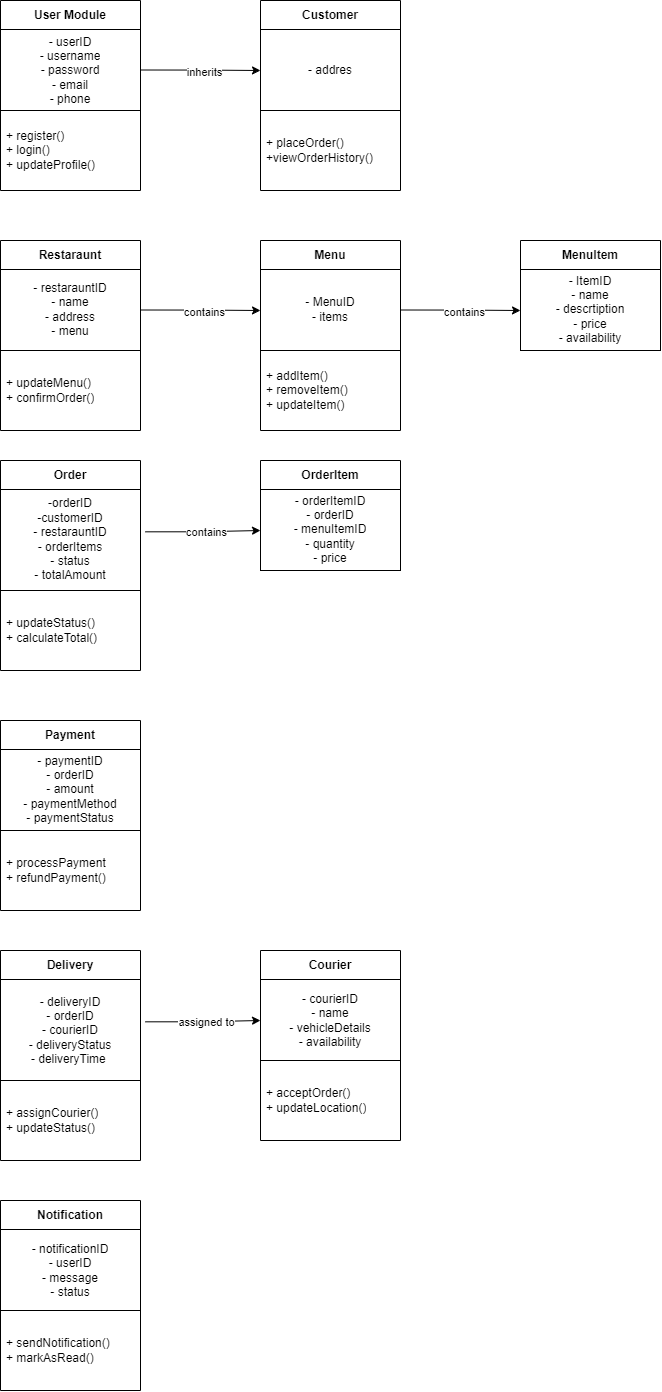

The diagram above was exported from draw.io. Its source (the exported page's mxGraphModel, read from the mxfile embedded in the PNG):
<mxGraphModel dx="2049" dy="1114" grid="1" gridSize="10" guides="1" tooltips="1" connect="1" arrows="1" fold="1" page="1" pageScale="1" pageWidth="1169" pageHeight="827" math="0" shadow="0">
  <root>
    <mxCell id="0" />
    <mxCell id="1" parent="0" />
    <mxCell id="TWbUkhO82ErVKFuDPOM8-1" value="User Module" style="swimlane;fontStyle=1;align=center;verticalAlign=middle;childLayout=stackLayout;horizontal=1;startSize=29;horizontalStack=0;resizeParent=1;resizeParentMax=0;resizeLast=0;collapsible=0;marginBottom=0;html=1;whiteSpace=wrap;" vertex="1" parent="1">
      <mxGeometry x="110" y="60" width="140" height="190" as="geometry" />
    </mxCell>
    <mxCell id="TWbUkhO82ErVKFuDPOM8-4" style="edgeStyle=orthogonalEdgeStyle;rounded=0;orthogonalLoop=1;jettySize=auto;html=1;exitX=1;exitY=0.5;exitDx=0;exitDy=0;" edge="1" parent="TWbUkhO82ErVKFuDPOM8-1" source="TWbUkhO82ErVKFuDPOM8-2">
      <mxGeometry relative="1" as="geometry">
        <mxPoint x="260" y="70" as="targetPoint" />
      </mxGeometry>
    </mxCell>
    <mxCell id="TWbUkhO82ErVKFuDPOM8-5" value="inherits" style="edgeLabel;html=1;align=center;verticalAlign=middle;resizable=0;points=[];" vertex="1" connectable="0" parent="TWbUkhO82ErVKFuDPOM8-4">
      <mxGeometry x="0.0586" y="-1" relative="1" as="geometry">
        <mxPoint as="offset" />
      </mxGeometry>
    </mxCell>
    <mxCell id="TWbUkhO82ErVKFuDPOM8-2" value="- userID&lt;div&gt;- username&lt;/div&gt;&lt;div&gt;- password&lt;/div&gt;&lt;div&gt;- email&lt;/div&gt;&lt;div&gt;- phone&lt;/div&gt;" style="text;html=1;strokeColor=default;fillColor=none;align=center;verticalAlign=middle;spacingLeft=4;spacingRight=4;overflow=hidden;rotatable=0;points=[[0,0.5],[1,0.5]];portConstraint=eastwest;whiteSpace=wrap;" vertex="1" parent="TWbUkhO82ErVKFuDPOM8-1">
      <mxGeometry y="29" width="140" height="81" as="geometry" />
    </mxCell>
    <mxCell id="TWbUkhO82ErVKFuDPOM8-3" value="+ register()&lt;div&gt;+ login()&lt;/div&gt;&lt;div&gt;+ updateProfile()&lt;/div&gt;" style="text;html=1;strokeColor=none;fillColor=none;align=left;verticalAlign=middle;spacingLeft=4;spacingRight=4;overflow=hidden;rotatable=0;points=[[0,0.5],[1,0.5]];portConstraint=eastwest;whiteSpace=wrap;" vertex="1" parent="TWbUkhO82ErVKFuDPOM8-1">
      <mxGeometry y="110" width="140" height="80" as="geometry" />
    </mxCell>
    <mxCell id="TWbUkhO82ErVKFuDPOM8-6" value="Customer" style="swimlane;fontStyle=1;align=center;verticalAlign=middle;childLayout=stackLayout;horizontal=1;startSize=29;horizontalStack=0;resizeParent=1;resizeParentMax=0;resizeLast=0;collapsible=0;marginBottom=0;html=1;whiteSpace=wrap;" vertex="1" parent="1">
      <mxGeometry x="370" y="60" width="140" height="190" as="geometry" />
    </mxCell>
    <mxCell id="TWbUkhO82ErVKFuDPOM8-9" value="- addres" style="text;html=1;strokeColor=default;fillColor=none;align=center;verticalAlign=middle;spacingLeft=4;spacingRight=4;overflow=hidden;rotatable=0;points=[[0,0.5],[1,0.5]];portConstraint=eastwest;whiteSpace=wrap;" vertex="1" parent="TWbUkhO82ErVKFuDPOM8-6">
      <mxGeometry y="29" width="140" height="81" as="geometry" />
    </mxCell>
    <mxCell id="TWbUkhO82ErVKFuDPOM8-10" value="+ placeOrder()&lt;div&gt;+viewOrderHistory()&lt;/div&gt;" style="text;html=1;strokeColor=none;fillColor=none;align=left;verticalAlign=middle;spacingLeft=4;spacingRight=4;overflow=hidden;rotatable=0;points=[[0,0.5],[1,0.5]];portConstraint=eastwest;whiteSpace=wrap;" vertex="1" parent="TWbUkhO82ErVKFuDPOM8-6">
      <mxGeometry y="110" width="140" height="80" as="geometry" />
    </mxCell>
    <mxCell id="TWbUkhO82ErVKFuDPOM8-11" value="Menu" style="swimlane;fontStyle=1;align=center;verticalAlign=middle;childLayout=stackLayout;horizontal=1;startSize=29;horizontalStack=0;resizeParent=1;resizeParentMax=0;resizeLast=0;collapsible=0;marginBottom=0;html=1;whiteSpace=wrap;" vertex="1" parent="1">
      <mxGeometry x="370" y="300" width="140" height="190" as="geometry" />
    </mxCell>
    <mxCell id="TWbUkhO82ErVKFuDPOM8-12" style="edgeStyle=orthogonalEdgeStyle;rounded=0;orthogonalLoop=1;jettySize=auto;html=1;exitX=1;exitY=0.5;exitDx=0;exitDy=0;" edge="1" parent="TWbUkhO82ErVKFuDPOM8-11" source="TWbUkhO82ErVKFuDPOM8-14">
      <mxGeometry relative="1" as="geometry">
        <mxPoint x="260" y="70" as="targetPoint" />
      </mxGeometry>
    </mxCell>
    <mxCell id="TWbUkhO82ErVKFuDPOM8-13" value="contains" style="edgeLabel;html=1;align=center;verticalAlign=middle;resizable=0;points=[];" vertex="1" connectable="0" parent="TWbUkhO82ErVKFuDPOM8-12">
      <mxGeometry x="0.0586" y="-1" relative="1" as="geometry">
        <mxPoint as="offset" />
      </mxGeometry>
    </mxCell>
    <mxCell id="TWbUkhO82ErVKFuDPOM8-14" value="- MenuID&lt;div&gt;- items&lt;/div&gt;" style="text;html=1;strokeColor=default;fillColor=none;align=center;verticalAlign=middle;spacingLeft=4;spacingRight=4;overflow=hidden;rotatable=0;points=[[0,0.5],[1,0.5]];portConstraint=eastwest;whiteSpace=wrap;" vertex="1" parent="TWbUkhO82ErVKFuDPOM8-11">
      <mxGeometry y="29" width="140" height="81" as="geometry" />
    </mxCell>
    <mxCell id="TWbUkhO82ErVKFuDPOM8-15" value="+ addItem()&lt;div&gt;+ removeItem()&lt;/div&gt;&lt;div&gt;+ updateItem()&lt;/div&gt;" style="text;html=1;strokeColor=none;fillColor=none;align=left;verticalAlign=middle;spacingLeft=4;spacingRight=4;overflow=hidden;rotatable=0;points=[[0,0.5],[1,0.5]];portConstraint=eastwest;whiteSpace=wrap;" vertex="1" parent="TWbUkhO82ErVKFuDPOM8-11">
      <mxGeometry y="110" width="140" height="80" as="geometry" />
    </mxCell>
    <mxCell id="TWbUkhO82ErVKFuDPOM8-16" value="MenuItem" style="swimlane;fontStyle=1;align=center;verticalAlign=middle;childLayout=stackLayout;horizontal=1;startSize=29;horizontalStack=0;resizeParent=1;resizeParentMax=0;resizeLast=0;collapsible=0;marginBottom=0;html=1;whiteSpace=wrap;" vertex="1" parent="1">
      <mxGeometry x="630" y="300" width="140" height="110" as="geometry" />
    </mxCell>
    <mxCell id="TWbUkhO82ErVKFuDPOM8-17" value="- ItemID&lt;div&gt;- name&lt;/div&gt;&lt;div&gt;- descrtiption&lt;/div&gt;&lt;div&gt;- price&lt;/div&gt;&lt;div&gt;- availability&lt;/div&gt;" style="text;html=1;strokeColor=default;fillColor=none;align=center;verticalAlign=middle;spacingLeft=4;spacingRight=4;overflow=hidden;rotatable=0;points=[[0,0.5],[1,0.5]];portConstraint=eastwest;whiteSpace=wrap;" vertex="1" parent="TWbUkhO82ErVKFuDPOM8-16">
      <mxGeometry y="29" width="140" height="81" as="geometry" />
    </mxCell>
    <mxCell id="TWbUkhO82ErVKFuDPOM8-19" value="Restaraunt" style="swimlane;fontStyle=1;align=center;verticalAlign=middle;childLayout=stackLayout;horizontal=1;startSize=29;horizontalStack=0;resizeParent=1;resizeParentMax=0;resizeLast=0;collapsible=0;marginBottom=0;html=1;whiteSpace=wrap;" vertex="1" parent="1">
      <mxGeometry x="110" y="300" width="140" height="190" as="geometry" />
    </mxCell>
    <mxCell id="TWbUkhO82ErVKFuDPOM8-20" style="edgeStyle=orthogonalEdgeStyle;rounded=0;orthogonalLoop=1;jettySize=auto;html=1;exitX=1;exitY=0.5;exitDx=0;exitDy=0;" edge="1" parent="TWbUkhO82ErVKFuDPOM8-19" source="TWbUkhO82ErVKFuDPOM8-22">
      <mxGeometry relative="1" as="geometry">
        <mxPoint x="260" y="70" as="targetPoint" />
      </mxGeometry>
    </mxCell>
    <mxCell id="TWbUkhO82ErVKFuDPOM8-21" value="contains" style="edgeLabel;html=1;align=center;verticalAlign=middle;resizable=0;points=[];" vertex="1" connectable="0" parent="TWbUkhO82ErVKFuDPOM8-20">
      <mxGeometry x="0.0586" y="-1" relative="1" as="geometry">
        <mxPoint as="offset" />
      </mxGeometry>
    </mxCell>
    <mxCell id="TWbUkhO82ErVKFuDPOM8-22" value="- restarauntID&lt;div&gt;- name&lt;/div&gt;&lt;div&gt;- address&lt;/div&gt;&lt;div&gt;- menu&lt;/div&gt;" style="text;html=1;strokeColor=default;fillColor=none;align=center;verticalAlign=middle;spacingLeft=4;spacingRight=4;overflow=hidden;rotatable=0;points=[[0,0.5],[1,0.5]];portConstraint=eastwest;whiteSpace=wrap;" vertex="1" parent="TWbUkhO82ErVKFuDPOM8-19">
      <mxGeometry y="29" width="140" height="81" as="geometry" />
    </mxCell>
    <mxCell id="TWbUkhO82ErVKFuDPOM8-23" value="+ updateMenu()&lt;div&gt;+ confirmOrder()&lt;/div&gt;" style="text;html=1;strokeColor=none;fillColor=none;align=left;verticalAlign=middle;spacingLeft=4;spacingRight=4;overflow=hidden;rotatable=0;points=[[0,0.5],[1,0.5]];portConstraint=eastwest;whiteSpace=wrap;" vertex="1" parent="TWbUkhO82ErVKFuDPOM8-19">
      <mxGeometry y="110" width="140" height="80" as="geometry" />
    </mxCell>
    <mxCell id="TWbUkhO82ErVKFuDPOM8-24" value="Order" style="swimlane;fontStyle=1;align=center;verticalAlign=middle;childLayout=stackLayout;horizontal=1;startSize=29;horizontalStack=0;resizeParent=1;resizeParentMax=0;resizeLast=0;collapsible=0;marginBottom=0;html=1;whiteSpace=wrap;" vertex="1" parent="1">
      <mxGeometry x="110" y="520" width="140" height="210" as="geometry" />
    </mxCell>
    <mxCell id="TWbUkhO82ErVKFuDPOM8-25" style="edgeStyle=orthogonalEdgeStyle;rounded=0;orthogonalLoop=1;jettySize=auto;html=1;exitX=1.035;exitY=0.419;exitDx=0;exitDy=0;exitPerimeter=0;" edge="1" parent="TWbUkhO82ErVKFuDPOM8-24" source="TWbUkhO82ErVKFuDPOM8-27">
      <mxGeometry relative="1" as="geometry">
        <mxPoint x="260" y="70" as="targetPoint" />
      </mxGeometry>
    </mxCell>
    <mxCell id="TWbUkhO82ErVKFuDPOM8-26" value="contains" style="edgeLabel;html=1;align=center;verticalAlign=middle;resizable=0;points=[];" vertex="1" connectable="0" parent="TWbUkhO82ErVKFuDPOM8-25">
      <mxGeometry x="0.0586" y="-1" relative="1" as="geometry">
        <mxPoint as="offset" />
      </mxGeometry>
    </mxCell>
    <mxCell id="TWbUkhO82ErVKFuDPOM8-27" value="-orderID&lt;div&gt;-customerID&lt;/div&gt;&lt;div&gt;- restarauntID&lt;/div&gt;&lt;div&gt;- orderItems&lt;/div&gt;&lt;div&gt;- status&lt;/div&gt;&lt;div&gt;- totalAmount&lt;/div&gt;" style="text;html=1;strokeColor=default;fillColor=none;align=center;verticalAlign=middle;spacingLeft=4;spacingRight=4;overflow=hidden;rotatable=0;points=[[0,0.5],[1,0.5]];portConstraint=eastwest;whiteSpace=wrap;" vertex="1" parent="TWbUkhO82ErVKFuDPOM8-24">
      <mxGeometry y="29" width="140" height="101" as="geometry" />
    </mxCell>
    <mxCell id="TWbUkhO82ErVKFuDPOM8-28" value="+ updateStatus()&lt;div&gt;+ calculateTotal()&lt;/div&gt;" style="text;html=1;strokeColor=none;fillColor=none;align=left;verticalAlign=middle;spacingLeft=4;spacingRight=4;overflow=hidden;rotatable=0;points=[[0,0.5],[1,0.5]];portConstraint=eastwest;whiteSpace=wrap;" vertex="1" parent="TWbUkhO82ErVKFuDPOM8-24">
      <mxGeometry y="130" width="140" height="80" as="geometry" />
    </mxCell>
    <mxCell id="TWbUkhO82ErVKFuDPOM8-29" value="OrderItem" style="swimlane;fontStyle=1;align=center;verticalAlign=middle;childLayout=stackLayout;horizontal=1;startSize=29;horizontalStack=0;resizeParent=1;resizeParentMax=0;resizeLast=0;collapsible=0;marginBottom=0;html=1;whiteSpace=wrap;" vertex="1" parent="1">
      <mxGeometry x="370" y="520" width="140" height="110" as="geometry" />
    </mxCell>
    <mxCell id="TWbUkhO82ErVKFuDPOM8-30" value="- orderItemID&lt;div&gt;- orderID&lt;/div&gt;&lt;div&gt;- menuItemID&lt;/div&gt;&lt;div&gt;- quantity&lt;/div&gt;&lt;div&gt;- price&lt;/div&gt;" style="text;html=1;strokeColor=default;fillColor=none;align=center;verticalAlign=middle;spacingLeft=4;spacingRight=4;overflow=hidden;rotatable=0;points=[[0,0.5],[1,0.5]];portConstraint=eastwest;whiteSpace=wrap;" vertex="1" parent="TWbUkhO82ErVKFuDPOM8-29">
      <mxGeometry y="29" width="140" height="81" as="geometry" />
    </mxCell>
    <mxCell id="TWbUkhO82ErVKFuDPOM8-32" value="Payment" style="swimlane;fontStyle=1;align=center;verticalAlign=middle;childLayout=stackLayout;horizontal=1;startSize=29;horizontalStack=0;resizeParent=1;resizeParentMax=0;resizeLast=0;collapsible=0;marginBottom=0;html=1;whiteSpace=wrap;" vertex="1" parent="1">
      <mxGeometry x="110" y="780" width="140" height="190" as="geometry" />
    </mxCell>
    <mxCell id="TWbUkhO82ErVKFuDPOM8-35" value="- paymentID&lt;div&gt;- orderID&lt;/div&gt;&lt;div&gt;- amount&lt;/div&gt;&lt;div&gt;- paymentMethod&lt;/div&gt;&lt;div&gt;- paymentStatus&lt;/div&gt;" style="text;html=1;strokeColor=default;fillColor=none;align=center;verticalAlign=middle;spacingLeft=4;spacingRight=4;overflow=hidden;rotatable=0;points=[[0,0.5],[1,0.5]];portConstraint=eastwest;whiteSpace=wrap;" vertex="1" parent="TWbUkhO82ErVKFuDPOM8-32">
      <mxGeometry y="29" width="140" height="81" as="geometry" />
    </mxCell>
    <mxCell id="TWbUkhO82ErVKFuDPOM8-36" value="+ processPayment&lt;div&gt;+ refundPayment()&lt;/div&gt;" style="text;html=1;strokeColor=none;fillColor=none;align=left;verticalAlign=middle;spacingLeft=4;spacingRight=4;overflow=hidden;rotatable=0;points=[[0,0.5],[1,0.5]];portConstraint=eastwest;whiteSpace=wrap;" vertex="1" parent="TWbUkhO82ErVKFuDPOM8-32">
      <mxGeometry y="110" width="140" height="80" as="geometry" />
    </mxCell>
    <mxCell id="TWbUkhO82ErVKFuDPOM8-37" value="Delivery" style="swimlane;fontStyle=1;align=center;verticalAlign=middle;childLayout=stackLayout;horizontal=1;startSize=29;horizontalStack=0;resizeParent=1;resizeParentMax=0;resizeLast=0;collapsible=0;marginBottom=0;html=1;whiteSpace=wrap;" vertex="1" parent="1">
      <mxGeometry x="110" y="1010" width="140" height="210" as="geometry" />
    </mxCell>
    <mxCell id="TWbUkhO82ErVKFuDPOM8-38" style="edgeStyle=orthogonalEdgeStyle;rounded=0;orthogonalLoop=1;jettySize=auto;html=1;exitX=1.035;exitY=0.419;exitDx=0;exitDy=0;exitPerimeter=0;" edge="1" parent="TWbUkhO82ErVKFuDPOM8-37" source="TWbUkhO82ErVKFuDPOM8-40">
      <mxGeometry relative="1" as="geometry">
        <mxPoint x="260" y="70" as="targetPoint" />
      </mxGeometry>
    </mxCell>
    <mxCell id="TWbUkhO82ErVKFuDPOM8-39" value="assigned to" style="edgeLabel;html=1;align=center;verticalAlign=middle;resizable=0;points=[];" vertex="1" connectable="0" parent="TWbUkhO82ErVKFuDPOM8-38">
      <mxGeometry x="0.0586" y="-1" relative="1" as="geometry">
        <mxPoint as="offset" />
      </mxGeometry>
    </mxCell>
    <mxCell id="TWbUkhO82ErVKFuDPOM8-40" value="- deliveryID&lt;div&gt;- orderID&lt;/div&gt;&lt;div&gt;- courierID&lt;/div&gt;&lt;div&gt;- deliveryStatus&lt;/div&gt;&lt;div&gt;- deliveryTime&amp;nbsp;&lt;/div&gt;" style="text;html=1;strokeColor=default;fillColor=none;align=center;verticalAlign=middle;spacingLeft=4;spacingRight=4;overflow=hidden;rotatable=0;points=[[0,0.5],[1,0.5]];portConstraint=eastwest;whiteSpace=wrap;" vertex="1" parent="TWbUkhO82ErVKFuDPOM8-37">
      <mxGeometry y="29" width="140" height="101" as="geometry" />
    </mxCell>
    <mxCell id="TWbUkhO82ErVKFuDPOM8-41" value="+ assignCourier()&lt;div&gt;+ updateStatus()&lt;/div&gt;" style="text;html=1;strokeColor=none;fillColor=none;align=left;verticalAlign=middle;spacingLeft=4;spacingRight=4;overflow=hidden;rotatable=0;points=[[0,0.5],[1,0.5]];portConstraint=eastwest;whiteSpace=wrap;" vertex="1" parent="TWbUkhO82ErVKFuDPOM8-37">
      <mxGeometry y="130" width="140" height="80" as="geometry" />
    </mxCell>
    <mxCell id="TWbUkhO82ErVKFuDPOM8-51" value="Courier" style="swimlane;fontStyle=1;align=center;verticalAlign=middle;childLayout=stackLayout;horizontal=1;startSize=29;horizontalStack=0;resizeParent=1;resizeParentMax=0;resizeLast=0;collapsible=0;marginBottom=0;html=1;whiteSpace=wrap;" vertex="1" parent="1">
      <mxGeometry x="370" y="1010" width="140" height="190" as="geometry" />
    </mxCell>
    <mxCell id="TWbUkhO82ErVKFuDPOM8-52" value="- courierID&lt;div&gt;- name&lt;/div&gt;&lt;div&gt;- vehicleDetails&lt;/div&gt;&lt;div&gt;- availability&lt;/div&gt;" style="text;html=1;strokeColor=default;fillColor=none;align=center;verticalAlign=middle;spacingLeft=4;spacingRight=4;overflow=hidden;rotatable=0;points=[[0,0.5],[1,0.5]];portConstraint=eastwest;whiteSpace=wrap;" vertex="1" parent="TWbUkhO82ErVKFuDPOM8-51">
      <mxGeometry y="29" width="140" height="81" as="geometry" />
    </mxCell>
    <mxCell id="TWbUkhO82ErVKFuDPOM8-53" value="+ acceptOrder()&lt;div&gt;+ updateLocation()&lt;/div&gt;" style="text;html=1;strokeColor=none;fillColor=none;align=left;verticalAlign=middle;spacingLeft=4;spacingRight=4;overflow=hidden;rotatable=0;points=[[0,0.5],[1,0.5]];portConstraint=eastwest;whiteSpace=wrap;" vertex="1" parent="TWbUkhO82ErVKFuDPOM8-51">
      <mxGeometry y="110" width="140" height="80" as="geometry" />
    </mxCell>
    <mxCell id="TWbUkhO82ErVKFuDPOM8-54" value="Notification" style="swimlane;fontStyle=1;align=center;verticalAlign=middle;childLayout=stackLayout;horizontal=1;startSize=29;horizontalStack=0;resizeParent=1;resizeParentMax=0;resizeLast=0;collapsible=0;marginBottom=0;html=1;whiteSpace=wrap;" vertex="1" parent="1">
      <mxGeometry x="110" y="1260" width="140" height="190" as="geometry" />
    </mxCell>
    <mxCell id="TWbUkhO82ErVKFuDPOM8-55" value="- notificationID&lt;div&gt;- userID&lt;/div&gt;&lt;div&gt;- message&lt;/div&gt;&lt;div&gt;- status&lt;/div&gt;" style="text;html=1;strokeColor=default;fillColor=none;align=center;verticalAlign=middle;spacingLeft=4;spacingRight=4;overflow=hidden;rotatable=0;points=[[0,0.5],[1,0.5]];portConstraint=eastwest;whiteSpace=wrap;" vertex="1" parent="TWbUkhO82ErVKFuDPOM8-54">
      <mxGeometry y="29" width="140" height="81" as="geometry" />
    </mxCell>
    <mxCell id="TWbUkhO82ErVKFuDPOM8-56" value="+ sendNotification()&lt;div&gt;+ markAsRead()&lt;/div&gt;" style="text;html=1;strokeColor=none;fillColor=none;align=left;verticalAlign=middle;spacingLeft=4;spacingRight=4;overflow=hidden;rotatable=0;points=[[0,0.5],[1,0.5]];portConstraint=eastwest;whiteSpace=wrap;" vertex="1" parent="TWbUkhO82ErVKFuDPOM8-54">
      <mxGeometry y="110" width="140" height="80" as="geometry" />
    </mxCell>
  </root>
</mxGraphModel>